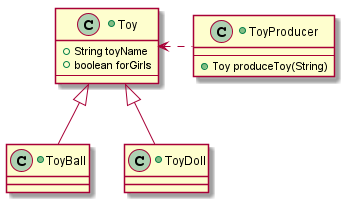

The diagram above was rendered by PlantUML. Its source (embedded in the PNG):
@startuml

+class ToyProducer{
    --
        +{method} Toy produceToy(String)
}

+class Toy{
        +{field} String toyName
        +{field} boolean forGirls
    --
}

+class ToyBall extends Toy{
}

+class ToyDoll extends Toy{
}

ToyProducer .left.> Toy

@enduml